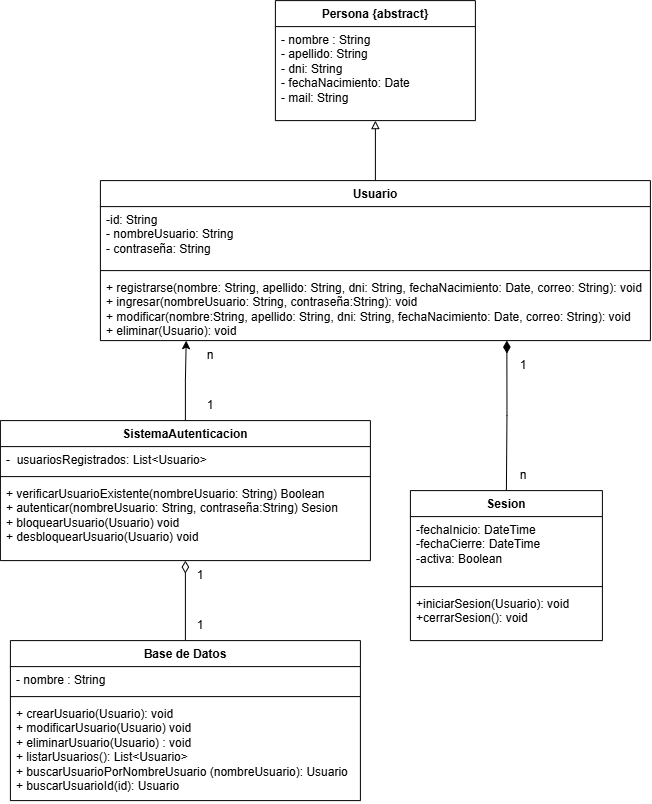

The diagram above was exported from draw.io. Its source (the exported page's mxGraphModel, read from the mxfile embedded in the PNG):
<mxGraphModel dx="1776" dy="1396" grid="1" gridSize="10" guides="1" tooltips="1" connect="1" arrows="1" fold="1" page="1" pageScale="1" pageWidth="827" pageHeight="1169" math="0" shadow="0">
  <root>
    <mxCell id="0" />
    <mxCell id="1" parent="0" />
    <mxCell id="kdIL6dMmGL1XNg-t2D54-34" edge="1" parent="1" source="kdIL6dMmGL1XNg-t2D54-4" style="rounded=0;orthogonalLoop=1;jettySize=auto;html=1;entryX=0.5;entryY=0;entryDx=0;entryDy=0;startArrow=block;startFill=0;endArrow=none;endFill=0;exitX=0.5;exitY=1;exitDx=0;exitDy=0;" target="kdIL6dMmGL1XNg-t2D54-8">
      <mxGeometry relative="1" as="geometry">
        <mxPoint x="1200" y="730" as="sourcePoint" />
      </mxGeometry>
    </mxCell>
    <mxCell id="kdIL6dMmGL1XNg-t2D54-4" parent="1" style="swimlane;fontStyle=1;align=center;verticalAlign=top;childLayout=stackLayout;horizontal=1;startSize=26;horizontalStack=0;resizeParent=1;resizeParentMax=0;resizeLast=0;collapsible=1;marginBottom=0;whiteSpace=wrap;html=1;" value="Persona {abstract}" vertex="1">
      <mxGeometry height="120" width="200" x="1175" y="660" as="geometry" />
    </mxCell>
    <mxCell id="kdIL6dMmGL1XNg-t2D54-5" parent="kdIL6dMmGL1XNg-t2D54-4" style="text;strokeColor=none;fillColor=none;align=left;verticalAlign=top;spacingLeft=4;spacingRight=4;overflow=hidden;rotatable=0;points=[[0,0.5],[1,0.5]];portConstraint=eastwest;whiteSpace=wrap;html=1;" value="- nombre : String&lt;div&gt;- apellido: String&lt;/div&gt;&lt;div&gt;- dni: String&lt;/div&gt;&lt;div&gt;- fechaNacimiento: Date&lt;/div&gt;&lt;div&gt;- mail: String&lt;/div&gt;" vertex="1">
      <mxGeometry height="94" width="200" y="26" as="geometry" />
    </mxCell>
    <mxCell id="kdIL6dMmGL1XNg-t2D54-8" parent="1" style="swimlane;fontStyle=1;align=center;verticalAlign=top;childLayout=stackLayout;horizontal=1;startSize=26;horizontalStack=0;resizeParent=1;resizeParentMax=0;resizeLast=0;collapsible=1;marginBottom=0;whiteSpace=wrap;html=1;" value="Usuario" vertex="1">
      <mxGeometry height="160" width="550" x="1000" y="840" as="geometry" />
    </mxCell>
    <mxCell id="kdIL6dMmGL1XNg-t2D54-9" parent="kdIL6dMmGL1XNg-t2D54-8" style="text;strokeColor=none;fillColor=none;align=left;verticalAlign=top;spacingLeft=4;spacingRight=4;overflow=hidden;rotatable=0;points=[[0,0.5],[1,0.5]];portConstraint=eastwest;whiteSpace=wrap;html=1;" value="-id: String&lt;br&gt;&lt;div&gt;&lt;div&gt;- nombreUsuario: String&lt;/div&gt;&lt;div&gt;- contraseña: String&lt;/div&gt;&lt;/div&gt;" vertex="1">
      <mxGeometry height="60" width="550" y="26" as="geometry" />
    </mxCell>
    <mxCell id="kdIL6dMmGL1XNg-t2D54-10" parent="kdIL6dMmGL1XNg-t2D54-8" style="line;strokeWidth=1;fillColor=none;align=left;verticalAlign=middle;spacingTop=-1;spacingLeft=3;spacingRight=3;rotatable=0;labelPosition=right;points=[];portConstraint=eastwest;strokeColor=inherit;" value="" vertex="1">
      <mxGeometry height="8" width="550" y="86" as="geometry" />
    </mxCell>
    <mxCell id="kdIL6dMmGL1XNg-t2D54-11" parent="kdIL6dMmGL1XNg-t2D54-8" style="text;strokeColor=none;fillColor=none;align=left;verticalAlign=top;spacingLeft=4;spacingRight=4;overflow=hidden;rotatable=0;points=[[0,0.5],[1,0.5]];portConstraint=eastwest;whiteSpace=wrap;html=1;" value="+ registrarse(nombre: String, apellido: String, dni: String, fechaNacimiento: Date, correo: String): void&lt;div&gt;+ ingresar(nombreUsuario: String, contraseña:String): void&lt;/div&gt;&lt;div&gt;+ modificar(nombre:String, apellido: String, dni: String, fechaNacimiento: Date, correo: String): void&lt;/div&gt;&lt;div&gt;+ eliminar(Usuario): void&lt;/div&gt;" vertex="1">
      <mxGeometry height="66" width="550" y="94" as="geometry" />
    </mxCell>
    <mxCell id="E0ssE07rbBWyz_9oTBK2-75" parent="1" style="swimlane;fontStyle=1;align=center;verticalAlign=top;childLayout=stackLayout;horizontal=1;startSize=26;horizontalStack=0;resizeParent=1;resizeParentMax=0;resizeLast=0;collapsible=1;marginBottom=0;whiteSpace=wrap;html=1;" value="Sesion" vertex="1">
      <mxGeometry height="150" width="192" x="1310" y="1150" as="geometry" />
    </mxCell>
    <mxCell id="E0ssE07rbBWyz_9oTBK2-76" parent="E0ssE07rbBWyz_9oTBK2-75" style="text;strokeColor=none;fillColor=none;align=left;verticalAlign=top;spacingLeft=4;spacingRight=4;overflow=hidden;rotatable=0;points=[[0,0.5],[1,0.5]];portConstraint=eastwest;whiteSpace=wrap;html=1;" value="-fechaInicio: DateTime&lt;div&gt;-fechaCierre: DateTime&lt;/div&gt;&lt;div&gt;-activa: Boolean&lt;/div&gt;" vertex="1">
      <mxGeometry height="66" width="192" y="26" as="geometry" />
    </mxCell>
    <mxCell id="E0ssE07rbBWyz_9oTBK2-77" parent="E0ssE07rbBWyz_9oTBK2-75" style="line;strokeWidth=1;fillColor=none;align=left;verticalAlign=middle;spacingTop=-1;spacingLeft=3;spacingRight=3;rotatable=0;labelPosition=right;points=[];portConstraint=eastwest;strokeColor=inherit;" value="" vertex="1">
      <mxGeometry height="8" width="192" y="92" as="geometry" />
    </mxCell>
    <mxCell id="E0ssE07rbBWyz_9oTBK2-78" parent="E0ssE07rbBWyz_9oTBK2-75" style="text;strokeColor=none;fillColor=none;align=left;verticalAlign=top;spacingLeft=4;spacingRight=4;overflow=hidden;rotatable=0;points=[[0,0.5],[1,0.5]];portConstraint=eastwest;whiteSpace=wrap;html=1;" value="&lt;div&gt;+iniciarSesion(Usuario): void&lt;/div&gt;+cerrarSesion(): void&lt;div&gt;&lt;br&gt;&lt;/div&gt;" vertex="1">
      <mxGeometry height="50" width="192" y="100" as="geometry" />
    </mxCell>
    <mxCell id="AaKeH_N9QrckmS7Hc_Sj-6" edge="1" parent="1" source="kdIL6dMmGL1XNg-t2D54-29" style="edgeStyle=orthogonalEdgeStyle;rounded=0;orthogonalLoop=1;jettySize=auto;html=1;startArrow=diamondThin;startFill=0;startSize=10;endArrow=none;endFill=0;" target="AaKeH_N9QrckmS7Hc_Sj-1">
      <mxGeometry relative="1" as="geometry" />
    </mxCell>
    <mxCell id="kdIL6dMmGL1XNg-t2D54-29" parent="1" style="swimlane;fontStyle=1;align=center;verticalAlign=top;childLayout=stackLayout;horizontal=1;startSize=26;horizontalStack=0;resizeParent=1;resizeParentMax=0;resizeLast=0;collapsible=1;marginBottom=0;whiteSpace=wrap;html=1;" value="SistemaAutenticacion" vertex="1">
      <mxGeometry height="140" width="370" x="900" y="1080" as="geometry" />
    </mxCell>
    <mxCell id="kdIL6dMmGL1XNg-t2D54-30" parent="kdIL6dMmGL1XNg-t2D54-29" style="text;strokeColor=none;fillColor=none;align=left;verticalAlign=top;spacingLeft=4;spacingRight=4;overflow=hidden;rotatable=0;points=[[0,0.5],[1,0.5]];portConstraint=eastwest;whiteSpace=wrap;html=1;" value="-&amp;nbsp; usuariosRegistrados: List&amp;lt;Usuario&amp;gt;" vertex="1">
      <mxGeometry height="26" width="370" y="26" as="geometry" />
    </mxCell>
    <mxCell id="kdIL6dMmGL1XNg-t2D54-31" parent="kdIL6dMmGL1XNg-t2D54-29" style="line;strokeWidth=1;fillColor=none;align=left;verticalAlign=middle;spacingTop=-1;spacingLeft=3;spacingRight=3;rotatable=0;labelPosition=right;points=[];portConstraint=eastwest;strokeColor=inherit;" value="" vertex="1">
      <mxGeometry height="8" width="370" y="52" as="geometry" />
    </mxCell>
    <mxCell id="kdIL6dMmGL1XNg-t2D54-32" parent="kdIL6dMmGL1XNg-t2D54-29" style="text;align=left;verticalAlign=top;spacingLeft=4;spacingRight=4;overflow=hidden;rotatable=0;points=[[0,0.5],[1,0.5]];portConstraint=eastwest;whiteSpace=wrap;html=1;" value="&lt;div&gt;+ verificarUsuarioExistente(nombreUsuario: String) Boolean&lt;/div&gt;&lt;div&gt;+ autenticar(nombreUsuario: String, contraseña:String) Sesion&lt;/div&gt;&lt;div&gt;+ bloquearUsuario(Usuario) void&lt;/div&gt;&lt;div&gt;+ desbloquearUsuario(Usuario) void&lt;/div&gt;" vertex="1">
      <mxGeometry height="80" width="370" y="60" as="geometry" />
    </mxCell>
    <mxCell id="E0ssE07rbBWyz_9oTBK2-80" edge="1" parent="1" source="kdIL6dMmGL1XNg-t2D54-29" style="edgeStyle=orthogonalEdgeStyle;rounded=0;orthogonalLoop=1;jettySize=auto;html=1;exitX=0.5;exitY=0;exitDx=0;exitDy=0;entryX=0.156;entryY=1.001;entryDx=0;entryDy=0;entryPerimeter=0;" target="kdIL6dMmGL1XNg-t2D54-11">
      <mxGeometry relative="1" as="geometry" />
    </mxCell>
    <mxCell id="kdIL6dMmGL1XNg-t2D54-38" edge="1" parent="1" source="kdIL6dMmGL1XNg-t2D54-11" style="edgeStyle=orthogonalEdgeStyle;rounded=0;orthogonalLoop=1;jettySize=auto;html=1;entryX=0.5;entryY=0;entryDx=0;entryDy=0;exitX=0.739;exitY=1;exitDx=0;exitDy=0;exitPerimeter=0;startArrow=diamondThin;startFill=1;endArrow=none;endFill=0;startSize=10;" target="E0ssE07rbBWyz_9oTBK2-75">
      <mxGeometry relative="1" as="geometry">
        <mxPoint x="1410" y="1000" as="sourcePoint" />
        <mxPoint x="1410.43" y="1110" as="targetPoint" />
      </mxGeometry>
    </mxCell>
    <mxCell id="kdIL6dMmGL1XNg-t2D54-39" parent="1" style="text;html=1;whiteSpace=wrap;strokeColor=none;fillColor=none;align=center;verticalAlign=middle;rounded=0;" value="1" vertex="1">
      <mxGeometry height="30" width="60" x="1393" y="1010" as="geometry" />
    </mxCell>
    <mxCell id="kdIL6dMmGL1XNg-t2D54-40" parent="1" style="text;html=1;whiteSpace=wrap;strokeColor=none;fillColor=none;align=center;verticalAlign=middle;rounded=0;" value="n" vertex="1">
      <mxGeometry height="30" width="60" x="1393" y="1120" as="geometry" />
    </mxCell>
    <mxCell id="kdIL6dMmGL1XNg-t2D54-41" parent="1" style="text;html=1;whiteSpace=wrap;strokeColor=none;fillColor=none;align=center;verticalAlign=middle;rounded=0;" value="1" vertex="1">
      <mxGeometry height="30" width="60" x="1080" y="1050" as="geometry" />
    </mxCell>
    <mxCell id="kdIL6dMmGL1XNg-t2D54-42" parent="1" style="text;html=1;whiteSpace=wrap;strokeColor=none;fillColor=none;align=center;verticalAlign=middle;rounded=0;" value="n" vertex="1">
      <mxGeometry height="30" width="60" x="1080" y="1000" as="geometry" />
    </mxCell>
    <mxCell id="AaKeH_N9QrckmS7Hc_Sj-1" parent="1" style="swimlane;fontStyle=1;align=center;verticalAlign=top;childLayout=stackLayout;horizontal=1;startSize=26;horizontalStack=0;resizeParent=1;resizeParentMax=0;resizeLast=0;collapsible=1;marginBottom=0;whiteSpace=wrap;html=1;" value="Base de Datos" vertex="1">
      <mxGeometry height="160" width="350" x="910" y="1300" as="geometry" />
    </mxCell>
    <mxCell id="AaKeH_N9QrckmS7Hc_Sj-2" parent="AaKeH_N9QrckmS7Hc_Sj-1" style="text;strokeColor=none;fillColor=none;align=left;verticalAlign=top;spacingLeft=4;spacingRight=4;overflow=hidden;rotatable=0;points=[[0,0.5],[1,0.5]];portConstraint=eastwest;whiteSpace=wrap;html=1;" value="- nombre : String" vertex="1">
      <mxGeometry height="26" width="350" y="26" as="geometry" />
    </mxCell>
    <mxCell id="AaKeH_N9QrckmS7Hc_Sj-3" parent="AaKeH_N9QrckmS7Hc_Sj-1" style="line;strokeWidth=1;fillColor=none;align=left;verticalAlign=middle;spacingTop=-1;spacingLeft=3;spacingRight=3;rotatable=0;labelPosition=right;points=[];portConstraint=eastwest;strokeColor=inherit;" value="" vertex="1">
      <mxGeometry height="8" width="350" y="52" as="geometry" />
    </mxCell>
    <mxCell id="AaKeH_N9QrckmS7Hc_Sj-4" parent="AaKeH_N9QrckmS7Hc_Sj-1" style="text;strokeColor=none;fillColor=none;align=left;verticalAlign=top;spacingLeft=4;spacingRight=4;overflow=hidden;rotatable=0;points=[[0,0.5],[1,0.5]];portConstraint=eastwest;whiteSpace=wrap;html=1;" value="+ crearUsuario(Usuario): void&lt;div&gt;+ modificarUsuario(Usuario) void&lt;/div&gt;&lt;div&gt;+ eliminarUsuario(Usuario) : void&lt;/div&gt;&lt;div&gt;+ listarUsuarios(): List&amp;lt;Usuario&amp;gt;&lt;/div&gt;&lt;div&gt;+ buscarUsuarioPorNombreUsuario (nombreUsuario): Usuario&lt;/div&gt;&lt;div&gt;+ buscarUsuarioId(id): Usuario&lt;/div&gt;" vertex="1">
      <mxGeometry height="100" width="350" y="60" as="geometry" />
    </mxCell>
    <mxCell id="HTKcV9S70mhO2jiGq4Lj-1" parent="1" style="text;html=1;whiteSpace=wrap;strokeColor=none;fillColor=none;align=center;verticalAlign=middle;rounded=0;" value="1" vertex="1">
      <mxGeometry height="30" width="60" x="1070" y="1220" as="geometry" />
    </mxCell>
    <mxCell id="HTKcV9S70mhO2jiGq4Lj-2" parent="1" style="text;html=1;whiteSpace=wrap;strokeColor=none;fillColor=none;align=center;verticalAlign=middle;rounded=0;" value="1" vertex="1">
      <mxGeometry height="30" width="60" x="1070" y="1270" as="geometry" />
    </mxCell>
  </root>
</mxGraphModel>